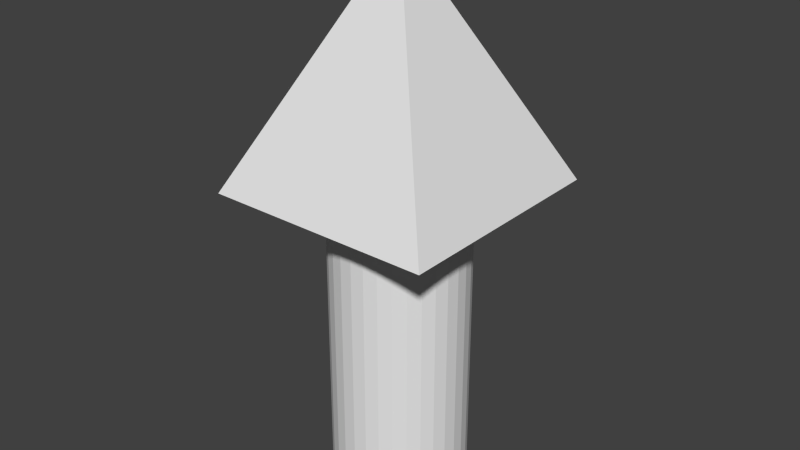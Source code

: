 # Source: arrow.blend  (saved by Blender 2.66.1; exported with 4.5.12 LTS)
import bpy
from mathutils import Matrix  # noqa: F401  (used for matrix-valued properties, if any)

bpy.ops.wm.read_factory_settings(use_empty=True)
scene = bpy.context.scene
scene.name = 'Scene'

# ---- collections
col_collection_1 = bpy.data.collections.new('Collection 1'); scene.collection.children.link(col_collection_1)

# ---- world
world_world = bpy.data.worlds.new('World'); scene.world = world_world
world_world.color = (0.05088, 0.05088, 0.05088)
world_world.use_sun_shadow = False
world_world.sun_shadow_jitter_overblur = 0.0
world_world.cycles.sampling_method = 'MANUAL'
world_world.cycles.sample_map_resolution = 256

# ---- meshes
me_cube_001 = bpy.data.meshes.new('Cube.001')
me_cube_001.from_pydata([(-1.0, -1.0, -1.0), (-1.0, 1.0, -1.0), (1.0, 1.0, -1.0), (1.0, -1.0, -1.0), (0.0, 0.0, 1.0), (5.96e-08, 0.5941, -3.683), (5.96e-08, 0.5941, -0.8711), (0.1159, 0.5827, -3.683), (0.1159, 0.5827, -0.8711), (0.2273, 0.5489, -3.683), (0.2273, 0.5489, -0.8711), (0.3301, 0.494, -3.683), (0.3301, 0.494, -0.8711), (0.4201, 0.4201, -3.683), (0.4201, 0.4201, -0.8711), (0.494, 0.3301, -3.683), (0.494, 0.3301, -0.8711), (0.5489, 0.2273, -3.683), (0.5489, 0.2273, -0.8711), (0.5827, 0.1159, -3.683), (0.5827, 0.1159, -0.8711), (0.5941, 4.172e-07, -3.683), (0.5941, 4.172e-07, -0.8711), (0.5827, -0.1159, -3.683), (0.5827, -0.1159, -0.8711), (0.5489, -0.2273, -3.683), (0.5489, -0.2273, -0.8711), (0.494, -0.3301, -3.683), (0.494, -0.3301, -0.8711), (0.4201, -0.4201, -3.683), (0.4201, -0.4201, -0.8711), (0.3301, -0.494, -3.683), (0.3301, -0.494, -0.8711), (0.2273, -0.5489, -3.683), (0.2273, -0.5489, -0.8711), (0.1159, -0.5827, -3.683), (0.1159, -0.5827, -0.8711), (-5.96e-08, -0.5941, -3.683), (-5.96e-08, -0.5941, -0.8711), (-0.1159, -0.5827, -3.683), (-0.1159, -0.5827, -0.8711), (-0.2273, -0.5489, -3.683), (-0.2273, -0.5489, -0.8711), (-0.3301, -0.494, -3.683), (-0.3301, -0.494, -0.8711), (-0.4201, -0.4201, -3.683), (-0.4201, -0.4201, -0.8711), (-0.494, -0.3301, -3.683), (-0.494, -0.3301, -0.8711), (-0.5489, -0.2273, -3.683), (-0.5489, -0.2273, -0.8711), (-0.5827, -0.1159, -3.683), (-0.5827, -0.1159, -0.8711), (-0.5941, 9.537e-07, -3.683), (-0.5941, 9.537e-07, -0.8711), (-0.5827, 0.1159, -3.683), (-0.5827, 0.1159, -0.8711), (-0.5489, 0.2273, -3.683), (-0.5489, 0.2273, -0.8711), (-0.494, 0.3301, -3.683), (-0.494, 0.3301, -0.8711), (-0.4201, 0.4201, -3.683), (-0.4201, 0.4201, -0.8711), (-0.3301, 0.494, -3.683), (-0.3301, 0.494, -0.8711), (-0.2273, 0.5489, -3.683), (-0.2273, 0.5489, -0.8711), (-0.1159, 0.5827, -3.683), (-0.1159, 0.5827, -0.8711)], [], [(0, 1, 2, 3), (0, 4, 1), (4, 2, 1), (4, 3, 2), (3, 4, 0), (5, 6, 8, 7), (7, 8, 10, 9), (9, 10, 12, 11), (11, 12, 14, 13), (13, 14, 16, 15), (15, 16, 18, 17), (17, 18, 20, 19), (19, 20, 22, 21), (21, 22, 24, 23), (23, 24, 26, 25), (25, 26, 28, 27), (27, 28, 30, 29), (29, 30, 32, 31), (31, 32, 34, 33), (33, 34, 36, 35), (35, 36, 38, 37), (37, 38, 40, 39), (39, 40, 42, 41), (41, 42, 44, 43), (43, 44, 46, 45), (45, 46, 48, 47), (47, 48, 50, 49), (49, 50, 52, 51), (51, 52, 54, 53), (53, 54, 56, 55), (55, 56, 58, 57), (57, 58, 60, 59), (59, 60, 62, 61), (61, 62, 64, 63), (63, 64, 66, 65), (8, 6, 68, 66, 64, 62, 60, 58, 56, 54, 52, 50, 48, 46, 44, 42, 40, 38, 36, 34, 32, 30, 28, 26, 24, 22, 20, 18, 16, 14, 12, 10), (67, 68, 6, 5), (65, 66, 68, 67), (5, 7, 9, 11, 13, 15, 17, 19, 21, 23, 25, 27, 29, 31, 33, 35, 37, 39, 41, 43, 45, 47, 49, 51, 53, 55, 57, 59, 61, 63, 65, 67)])
me_cube_001.use_remesh_preserve_volume = False
me_cube_001.use_remesh_preserve_attributes = False
me_cube_001.use_mirror_vertex_groups = False
me_cube_001.update()

# ---- objects
ob_cube = bpy.data.objects.new('Cube', me_cube_001)

# ---- transforms, parenting, visibility, modifiers, constraints
ob_cube.location = (0.419, -0.2479, 5.164)
ob_cube.scale = (0.6545, 0.6545, 0.6545)
ob_cube.lineart.crease_threshold = 0.0

# ---- collection membership
col_collection_1.objects.link(ob_cube)

# ---- scene / render settings (as saved in the file)
scene.frame_start = 1; scene.frame_end = 250; scene.frame_set(1)
scene.render.engine = 'BLENDER_EEVEE_NEXT'
scene.render.image_settings.color_mode = 'RGB'
scene.render.image_settings.compression = 90
scene.render.resolution_percentage = 50
scene.render.dither_intensity = 0.0
scene.render.bake_margin = 2
scene.cycles.use_denoising = False
scene.cycles.samples = 10
scene.cycles.sampling_pattern = 'TABULATED_SOBOL'
scene.cycles.light_sampling_threshold = 0.0
scene.cycles.use_adaptive_sampling = False
scene.cycles.use_light_tree = False
scene.cycles.blur_glossy = 0.0
scene.cycles.volume_bounces = 1
scene.cycles.pixel_filter_type = 'GAUSSIAN'
scene.cycles.sample_clamp_indirect = 0.0
scene.view_settings.view_transform = 'Standard'
bpy.context.view_layer.update()

# ---- added for rendering (the .blend has no active camera and no usable light): camera, sun
cam_auto = bpy.data.cameras.new('AutoCamera')
cam_auto.lens = 50.0
cam_auto.sensor_width = 36.0
cam_auto.clip_end = 1000.0
ob_auto_camera = bpy.data.objects.new('AutoCamera', cam_auto)
scene.collection.objects.link(ob_auto_camera)
ob_auto_camera.location = (3.73189, -4.22336, 6.93665)
ob_auto_camera.rotation_euler = (1.09748, -7.21219e-08, 0.694738)
scene.camera = ob_auto_camera
light_auto_sun = bpy.data.lights.new('AutoSun', 'SUN')
light_auto_sun.energy = 3.0
light_auto_sun.angle = 0.0523599
ob_auto_sun = bpy.data.objects.new('AutoSun', light_auto_sun)
scene.collection.objects.link(ob_auto_sun)
ob_auto_sun.rotation_euler = (0.872665, 0.174533, 0.523599)
bpy.context.view_layer.update()
